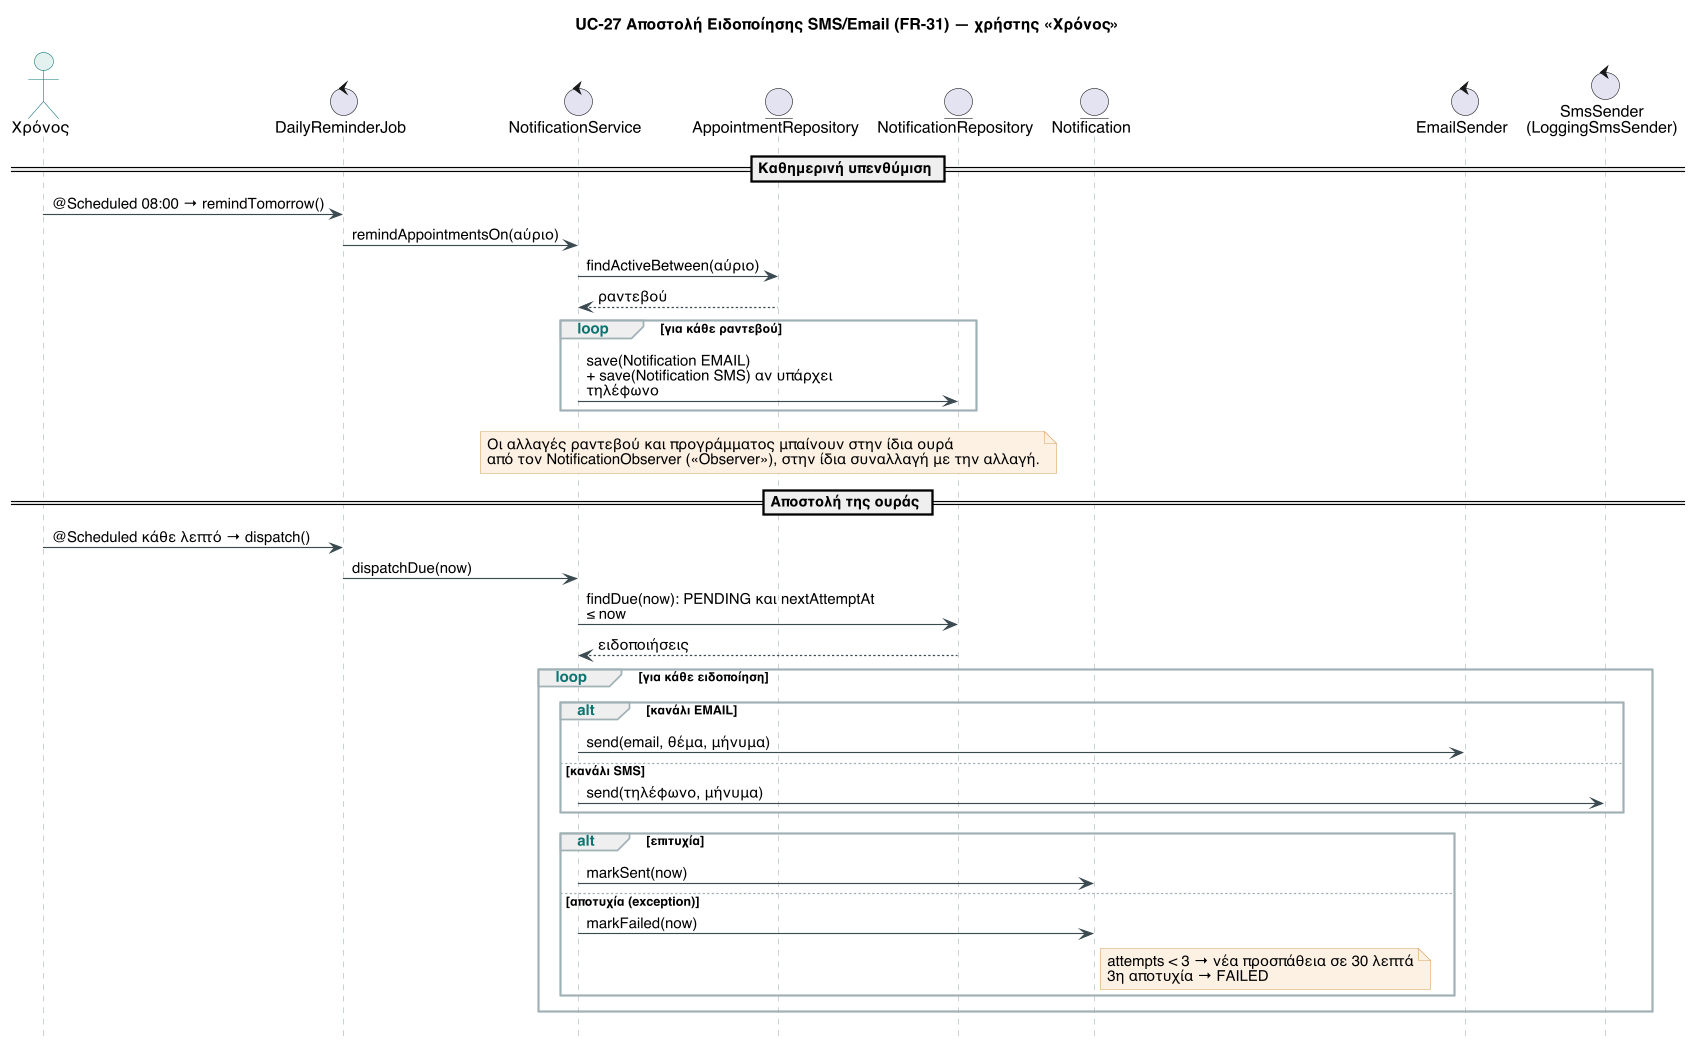

The diagram above was rendered by PlantUML. Its source (embedded in the PNG):
@startuml seq-5-uc27-notification
!include _style.iuml
title UC-27 Αποστολή Ειδοποίησης SMS/Email (FR-31) — χρήστης «Χρόνος»
actor "Χρόνος" as T
control "DailyReminderJob" as J
control "NotificationService" as N
entity "AppointmentRepository" as AR
entity "NotificationRepository" as NR
entity "Notification" as NOTE
control "EmailSender" as E
control "SmsSender\n(LoggingSmsSender)" as SMS

== Καθημερινή υπενθύμιση ==
T -> J : @Scheduled 08:00 → remindTomorrow()
J -> N : remindAppointmentsOn(αύριο)
N -> AR : findActiveBetween(αύριο)
AR --> N : ραντεβού
loop για κάθε ραντεβού
  N -> NR : save(Notification EMAIL)\n+ save(Notification SMS) αν υπάρχει τηλέφωνο
end
note over N, NR
  Οι αλλαγές ραντεβού και προγράμματος μπαίνουν στην ίδια ουρά
  από τον NotificationObserver («Observer»), στην ίδια συναλλαγή με την αλλαγή.
end note

== Αποστολή της ουράς ==
T -> J : @Scheduled κάθε λεπτό → dispatch()
J -> N : dispatchDue(now)
N -> NR : findDue(now): PENDING και nextAttemptAt ≤ now
NR --> N : ειδοποιήσεις
loop για κάθε ειδοποίηση
  alt κανάλι EMAIL
    N -> E : send(email, θέμα, μήνυμα)
  else κανάλι SMS
    N -> SMS : send(τηλέφωνο, μήνυμα)
  end
  alt επιτυχία
    N -> NOTE : markSent(now)
  else αποτυχία (exception)
    N -> NOTE : markFailed(now)
    note right of NOTE
      attempts < 3 → νέα προσπάθεια σε 30 λεπτά
      3η αποτυχία → FAILED
    end note
  end
end
@enduml